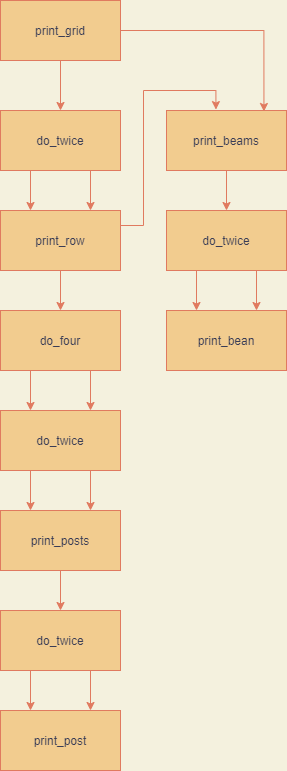

The diagram above was exported from draw.io. Its source (the exported page's mxGraphModel, read from the mxfile embedded in the PNG):
<mxGraphModel dx="1041" dy="740" grid="1" gridSize="10" guides="1" tooltips="1" connect="1" arrows="1" fold="1" page="1" pageScale="1" pageWidth="827" pageHeight="1169" background="#F4F1DE" math="0" shadow="0">
  <root>
    <mxCell id="0" />
    <mxCell id="1" parent="0" />
    <mxCell id="4" style="edgeStyle=orthogonalEdgeStyle;rounded=0;orthogonalLoop=1;jettySize=auto;html=1;exitX=0.5;exitY=1;exitDx=0;exitDy=0;labelBackgroundColor=#F4F1DE;strokeColor=#E07A5F;fontColor=#393C56;" parent="1" source="2" edge="1">
      <mxGeometry relative="1" as="geometry">
        <mxPoint x="354" y="160" as="targetPoint" />
      </mxGeometry>
    </mxCell>
    <mxCell id="18" style="edgeStyle=orthogonalEdgeStyle;rounded=0;orthogonalLoop=1;jettySize=auto;html=1;exitX=1;exitY=0.5;exitDx=0;exitDy=0;labelBackgroundColor=#F4F1DE;strokeColor=#E07A5F;fontColor=#393C56;entryX=0.812;entryY=0.017;entryDx=0;entryDy=0;entryPerimeter=0;" parent="1" source="2" target="7" edge="1">
      <mxGeometry relative="1" as="geometry">
        <mxPoint x="559" y="156" as="targetPoint" />
      </mxGeometry>
    </mxCell>
    <mxCell id="2" value="print_grid" style="whiteSpace=wrap;html=1;fillColor=#F2CC8F;strokeColor=#E07A5F;fontColor=#393C56;" parent="1" vertex="1">
      <mxGeometry x="294" y="50" width="120" height="60" as="geometry" />
    </mxCell>
    <mxCell id="24" style="edgeStyle=orthogonalEdgeStyle;rounded=0;orthogonalLoop=1;jettySize=auto;html=1;exitX=0.25;exitY=1;exitDx=0;exitDy=0;entryX=0.25;entryY=0;entryDx=0;entryDy=0;labelBackgroundColor=#F4F1DE;strokeColor=#E07A5F;fontColor=#393C56;" parent="1" source="5" target="9" edge="1">
      <mxGeometry relative="1" as="geometry" />
    </mxCell>
    <mxCell id="28" style="edgeStyle=orthogonalEdgeStyle;rounded=0;orthogonalLoop=1;jettySize=auto;html=1;exitX=0.75;exitY=1;exitDx=0;exitDy=0;entryX=0.75;entryY=0;entryDx=0;entryDy=0;labelBackgroundColor=#F4F1DE;strokeColor=#E07A5F;fontColor=#393C56;" parent="1" source="5" target="9" edge="1">
      <mxGeometry relative="1" as="geometry" />
    </mxCell>
    <mxCell id="5" value="do_twice" style="whiteSpace=wrap;html=1;fillColor=#F2CC8F;strokeColor=#E07A5F;fontColor=#393C56;" parent="1" vertex="1">
      <mxGeometry x="294" y="160" width="120" height="60" as="geometry" />
    </mxCell>
    <mxCell id="21" style="edgeStyle=orthogonalEdgeStyle;rounded=0;orthogonalLoop=1;jettySize=auto;html=1;exitX=0.5;exitY=1;exitDx=0;exitDy=0;labelBackgroundColor=#F4F1DE;strokeColor=#E07A5F;fontColor=#393C56;" parent="1" source="7" edge="1">
      <mxGeometry relative="1" as="geometry">
        <mxPoint x="520" y="260" as="targetPoint" />
      </mxGeometry>
    </mxCell>
    <mxCell id="7" value="print_beams" style="whiteSpace=wrap;html=1;fillColor=#F2CC8F;strokeColor=#E07A5F;fontColor=#393C56;" parent="1" vertex="1">
      <mxGeometry x="460" y="160" width="120" height="60" as="geometry" />
    </mxCell>
    <mxCell id="11" style="edgeStyle=orthogonalEdgeStyle;rounded=0;orthogonalLoop=1;jettySize=auto;html=1;exitX=0.5;exitY=1;exitDx=0;exitDy=0;labelBackgroundColor=#F4F1DE;strokeColor=#E07A5F;fontColor=#393C56;" parent="1" source="9" edge="1">
      <mxGeometry relative="1" as="geometry">
        <mxPoint x="354" y="360" as="targetPoint" />
      </mxGeometry>
    </mxCell>
    <mxCell id="20" style="edgeStyle=orthogonalEdgeStyle;rounded=0;orthogonalLoop=1;jettySize=auto;html=1;exitX=1;exitY=0.25;exitDx=0;exitDy=0;entryX=0.412;entryY=-0.015;entryDx=0;entryDy=0;entryPerimeter=0;labelBackgroundColor=#F4F1DE;strokeColor=#E07A5F;fontColor=#393C56;" parent="1" source="9" target="7" edge="1">
      <mxGeometry relative="1" as="geometry">
        <mxPoint x="440" y="120" as="targetPoint" />
      </mxGeometry>
    </mxCell>
    <mxCell id="9" value="print_row" style="whiteSpace=wrap;html=1;fillColor=#F2CC8F;strokeColor=#E07A5F;fontColor=#393C56;" parent="1" vertex="1">
      <mxGeometry x="294" y="260" width="120" height="60" as="geometry" />
    </mxCell>
    <mxCell id="38" style="edgeStyle=orthogonalEdgeStyle;rounded=0;orthogonalLoop=1;jettySize=auto;html=1;exitX=0.25;exitY=1;exitDx=0;exitDy=0;entryX=0.25;entryY=0;entryDx=0;entryDy=0;labelBackgroundColor=#F4F1DE;strokeColor=#E07A5F;fontColor=#393C56;" parent="1" source="12" target="37" edge="1">
      <mxGeometry relative="1" as="geometry" />
    </mxCell>
    <mxCell id="39" style="edgeStyle=orthogonalEdgeStyle;rounded=0;orthogonalLoop=1;jettySize=auto;html=1;exitX=0.75;exitY=1;exitDx=0;exitDy=0;entryX=0.75;entryY=0;entryDx=0;entryDy=0;labelBackgroundColor=#F4F1DE;strokeColor=#E07A5F;fontColor=#393C56;" parent="1" source="12" target="37" edge="1">
      <mxGeometry relative="1" as="geometry" />
    </mxCell>
    <mxCell id="12" value="do_four" style="whiteSpace=wrap;html=1;fillColor=#F2CC8F;strokeColor=#E07A5F;fontColor=#393C56;" parent="1" vertex="1">
      <mxGeometry x="294" y="360" width="120" height="60" as="geometry" />
    </mxCell>
    <mxCell id="29" style="edgeStyle=orthogonalEdgeStyle;rounded=0;orthogonalLoop=1;jettySize=auto;html=1;exitX=0.5;exitY=1;exitDx=0;exitDy=0;labelBackgroundColor=#F4F1DE;strokeColor=#E07A5F;fontColor=#393C56;" parent="1" source="16" edge="1">
      <mxGeometry relative="1" as="geometry">
        <mxPoint x="354" y="660" as="targetPoint" />
      </mxGeometry>
    </mxCell>
    <mxCell id="16" value="print_posts" style="whiteSpace=wrap;html=1;fillColor=#F2CC8F;strokeColor=#E07A5F;fontColor=#393C56;" parent="1" vertex="1">
      <mxGeometry x="294" y="560" width="120" height="60" as="geometry" />
    </mxCell>
    <mxCell id="25" style="edgeStyle=orthogonalEdgeStyle;rounded=0;orthogonalLoop=1;jettySize=auto;html=1;exitX=0.25;exitY=1;exitDx=0;exitDy=0;labelBackgroundColor=#F4F1DE;strokeColor=#E07A5F;fontColor=#393C56;" parent="1" source="22" edge="1">
      <mxGeometry relative="1" as="geometry">
        <mxPoint x="490" y="360" as="targetPoint" />
      </mxGeometry>
    </mxCell>
    <mxCell id="26" style="edgeStyle=orthogonalEdgeStyle;rounded=0;orthogonalLoop=1;jettySize=auto;html=1;exitX=0.75;exitY=1;exitDx=0;exitDy=0;labelBackgroundColor=#F4F1DE;strokeColor=#E07A5F;fontColor=#393C56;" parent="1" source="22" edge="1">
      <mxGeometry relative="1" as="geometry">
        <mxPoint x="550" y="360" as="targetPoint" />
      </mxGeometry>
    </mxCell>
    <mxCell id="22" value="do_twice" style="whiteSpace=wrap;html=1;fillColor=#F2CC8F;strokeColor=#E07A5F;fontColor=#393C56;" parent="1" vertex="1">
      <mxGeometry x="460" y="260" width="120" height="60" as="geometry" />
    </mxCell>
    <mxCell id="27" value="print_bean" style="whiteSpace=wrap;html=1;fillColor=#F2CC8F;strokeColor=#E07A5F;fontColor=#393C56;" parent="1" vertex="1">
      <mxGeometry x="460" y="360" width="120" height="60" as="geometry" />
    </mxCell>
    <mxCell id="31" style="edgeStyle=orthogonalEdgeStyle;rounded=0;orthogonalLoop=1;jettySize=auto;html=1;exitX=0.25;exitY=1;exitDx=0;exitDy=0;labelBackgroundColor=#F4F1DE;strokeColor=#E07A5F;fontColor=#393C56;" parent="1" source="30" edge="1">
      <mxGeometry relative="1" as="geometry">
        <mxPoint x="324" y="760" as="targetPoint" />
      </mxGeometry>
    </mxCell>
    <mxCell id="32" style="edgeStyle=orthogonalEdgeStyle;rounded=0;orthogonalLoop=1;jettySize=auto;html=1;exitX=0.75;exitY=1;exitDx=0;exitDy=0;labelBackgroundColor=#F4F1DE;strokeColor=#E07A5F;fontColor=#393C56;" parent="1" source="30" edge="1">
      <mxGeometry relative="1" as="geometry">
        <mxPoint x="384" y="760" as="targetPoint" />
      </mxGeometry>
    </mxCell>
    <mxCell id="30" value="do_twice" style="whiteSpace=wrap;html=1;fillColor=#F2CC8F;strokeColor=#E07A5F;fontColor=#393C56;" parent="1" vertex="1">
      <mxGeometry x="294" y="660" width="120" height="60" as="geometry" />
    </mxCell>
    <mxCell id="33" value="print_post" style="whiteSpace=wrap;html=1;fillColor=#F2CC8F;strokeColor=#E07A5F;fontColor=#393C56;" parent="1" vertex="1">
      <mxGeometry x="294" y="760" width="120" height="60" as="geometry" />
    </mxCell>
    <mxCell id="40" style="edgeStyle=orthogonalEdgeStyle;rounded=0;orthogonalLoop=1;jettySize=auto;html=1;exitX=0.25;exitY=1;exitDx=0;exitDy=0;entryX=0.25;entryY=0;entryDx=0;entryDy=0;labelBackgroundColor=#F4F1DE;strokeColor=#E07A5F;fontColor=#393C56;" parent="1" source="37" target="16" edge="1">
      <mxGeometry relative="1" as="geometry" />
    </mxCell>
    <mxCell id="41" style="edgeStyle=orthogonalEdgeStyle;rounded=0;orthogonalLoop=1;jettySize=auto;html=1;exitX=0.75;exitY=1;exitDx=0;exitDy=0;entryX=0.75;entryY=0;entryDx=0;entryDy=0;labelBackgroundColor=#F4F1DE;strokeColor=#E07A5F;fontColor=#393C56;" parent="1" source="37" target="16" edge="1">
      <mxGeometry relative="1" as="geometry" />
    </mxCell>
    <mxCell id="37" value="do_twice" style="whiteSpace=wrap;html=1;fillColor=#F2CC8F;strokeColor=#E07A5F;fontColor=#393C56;" parent="1" vertex="1">
      <mxGeometry x="294" y="460" width="120" height="60" as="geometry" />
    </mxCell>
  </root>
</mxGraphModel>